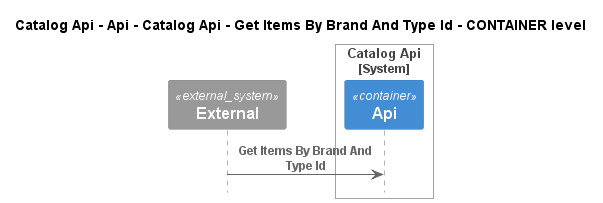

The diagram above was rendered by PlantUML. Its source (embedded in the PNG):
@startuml
!pragma layout smetana
!include ..\..\..\..\..\..\..\..\.c4s\C4_Sequence.puml

title Catalog Api - Api - Catalog Api - Get Items By Brand And Type Id - CONTAINER level

System_Ext(C4InterFlow.SoftwareSystems.ExternalSystem, "External", "")

System_Boundary(dotnet.eShop.Architecture.SoftwareSystems.CatalogApi, "Catalog Api")
    Container(dotnet.eShop.Architecture.SoftwareSystems.CatalogApi.Containers.Api, "Api", "", "")
Boundary_End()

Rel(C4InterFlow.SoftwareSystems.ExternalSystem, dotnet.eShop.Architecture.SoftwareSystems.CatalogApi.Containers.Api, "Get Items By Brand And Type Id")


@enduml